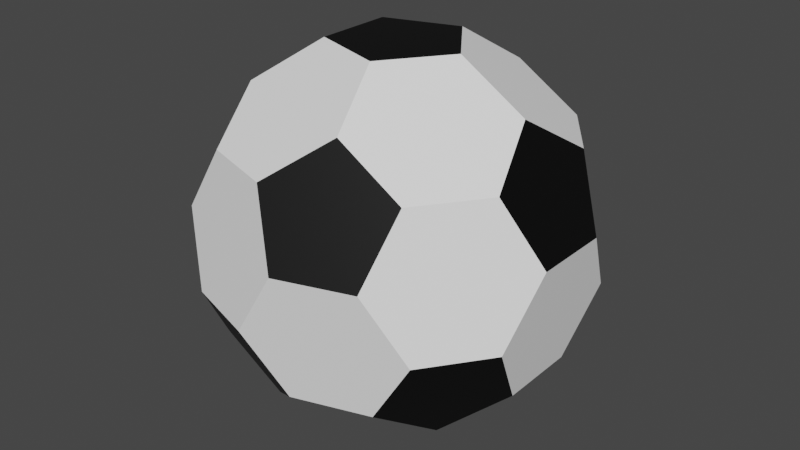 # Source: Pila.blend  (saved by Blender 2.92.15; exported with 4.5.12 LTS)
import bpy
from mathutils import Matrix  # noqa: F401  (used for matrix-valued properties, if any)

bpy.ops.wm.read_factory_settings(use_empty=True)
scene = bpy.context.scene
scene.name = 'Scene'

# ---- collections
col_collection = bpy.data.collections.new('Collection'); scene.collection.children.link(col_collection)

# ---- materials (node trees are filled in below, after node groups)
mat_white = bpy.data.materials.new('White')
mat_white.use_transparent_shadow = False
mat_black = bpy.data.materials.new('Black')
mat_black.use_transparent_shadow = False

# ---- material node trees
mat_white.use_nodes = True; mat_white.node_tree.nodes.clear()
_N = mat_white.node_tree.nodes; _L = mat_white.node_tree.links
n0 = _N.new('ShaderNodeBsdfPrincipled'); n0.name = 'Principled BSDF'; n0.location = (10, 300)
n0.distribution = 'GGX'
n0.subsurface_method = 'BURLEY'
n0.inputs[0].default_value = (1.0, 1.0, 1.0, 1.0)
n0.inputs[3].default_value = 1.45
n0.inputs[27].default_value = (0.0, 0.0, 0.0, 1.0)
n0.inputs[28].default_value = 1.0
n1 = _N.new('ShaderNodeOutputMaterial'); n1.name = 'Material Output'; n1.location = (300, 300)
_L.new(n0.outputs[0], n1.inputs[0])
n1.is_active_output = True
mat_black.use_nodes = True; mat_black.node_tree.nodes.clear()
_N = mat_black.node_tree.nodes; _L = mat_black.node_tree.links
n0 = _N.new('ShaderNodeBsdfPrincipled'); n0.name = 'Principled BSDF'; n0.location = (10, 300)
n0.distribution = 'GGX'
n0.subsurface_method = 'BURLEY'
n0.inputs[0].default_value = (0.0, 0.0, 0.0, 1.0)
n0.inputs[3].default_value = 1.45
n0.inputs[27].default_value = (0.0, 0.0, 0.0, 1.0)
n0.inputs[28].default_value = 1.0
n1 = _N.new('ShaderNodeOutputMaterial'); n1.name = 'Material Output'; n1.location = (300, 300)
_L.new(n0.outputs[0], n1.inputs[0])
n1.is_active_output = True

# ---- world
world_world = bpy.data.worlds.new('World'); scene.world = world_world
world_world.use_nodes = True; world_world.node_tree.nodes.clear()
_N = world_world.node_tree.nodes; _L = world_world.node_tree.links
n0 = _N.new('ShaderNodeOutputWorld'); n0.name = 'World Output'; n0.location = (300, 300)
n1 = _N.new('ShaderNodeBackground'); n1.name = 'Background'; n1.location = (10, 300)
n1.inputs[0].default_value = (0.05088, 0.05088, 0.05088, 1.0)
_L.new(n1.outputs[0], n0.inputs[0])
n0.is_active_output = True
world_world.color = (0.05088, 0.05088, 0.05088)
world_world.use_sun_shadow = False
world_world.sun_shadow_jitter_overblur = 0.0

# ---- meshes
me_icosphere_008 = bpy.data.meshes.new('Icosphere.008')
me_icosphere_008.from_pydata([(-0.03265, 0.0, -0.08982), (-0.01009, 0.03105, -0.08982), (0.02641, 0.01919, -0.08982), (0.02641, -0.01919, -0.08982), (-0.01009, -0.03105, -0.08982), (0.0796, -0.01945, -0.04919), (0.08583, -0.03864, -0.01654), (0.06327, -0.06969, -0.01654), (0.04309, -0.06969, -0.04919), (0.05318, -0.03864, -0.06937), (-0.02031, -0.06252, -0.06937), (0.006102, -0.08171, -0.04919), (-0.01022, -0.09357, -0.01654), (-0.04673, -0.08171, -0.01654), (-0.05296, -0.06252, -0.04919), (-0.06574, 0.0, -0.06937), (-0.07583, -0.03105, -0.04919), (-0.09215, -0.01919, -0.01654), (-0.09215, 0.01919, -0.01654), (-0.07583, 0.03105, -0.04919), (-0.02031, 0.06252, -0.06937), (-0.05296, 0.06252, -0.04919), (-0.04673, 0.08171, -0.01654), (-0.01022, 0.09357, -0.01654), (0.006102, 0.08171, -0.04919), (0.0796, 0.01945, -0.04919), (0.05318, 0.03864, -0.06937), (0.04309, 0.06969, -0.04919), (0.06327, 0.06969, -0.01654), (0.08583, 0.03864, -0.01654), (0.01022, -0.09357, 0.01654), (0.04673, -0.08171, 0.01654), (0.05296, -0.06252, 0.04919), (0.02031, -0.06252, 0.06937), (-0.006102, -0.08171, 0.04919), (-0.08583, -0.03864, 0.01654), (-0.06327, -0.06969, 0.01654), (-0.04309, -0.06969, 0.04919), (-0.05318, -0.03864, 0.06937), (-0.0796, -0.01945, 0.04919), (-0.06327, 0.06969, 0.01654), (-0.08583, 0.03864, 0.01654), (-0.0796, 0.01945, 0.04919), (-0.05318, 0.03864, 0.06937), (-0.04309, 0.06969, 0.04919), (0.04673, 0.08171, 0.01654), (0.01022, 0.09357, 0.01654), (-0.006102, 0.08171, 0.04919), (0.02031, 0.06252, 0.06937), (0.05296, 0.06252, 0.04919), (0.09215, -0.01919, 0.01654), (0.09215, 0.01919, 0.01654), (0.07583, 0.03105, 0.04919), (0.06574, 0.0, 0.06937), (0.07583, -0.03105, 0.04919), (0.01009, -0.03105, 0.08982), (0.03265, 0.0, 0.08982), (0.01009, 0.03105, 0.08982), (-0.02641, 0.01919, 0.08982), (-0.02641, -0.01919, 0.08982)], [], [(5, 9, 3, 2, 26, 25), (1, 0, 15, 19, 21, 20), (4, 3, 9, 8, 11, 10), (2, 1, 20, 24, 27, 26), (12, 11, 8, 7, 31, 30), (7, 6, 50, 54, 32, 31), (6, 5, 25, 29, 51, 50), (13, 12, 30, 34, 37, 36), (18, 17, 35, 39, 42, 41), (23, 22, 40, 44, 47, 46), (17, 16, 14, 13, 36, 35), (22, 21, 19, 18, 41, 40), (28, 27, 24, 23, 46, 45), (29, 28, 45, 49, 52, 51), (33, 32, 54, 53, 56, 55), (38, 37, 34, 33, 55, 59), (43, 42, 39, 38, 59, 58), (48, 47, 44, 43, 58, 57), (53, 52, 49, 48, 57, 56), (0, 1, 2, 3, 4), (5, 6, 7, 8, 9), (10, 11, 12, 13, 14), (15, 16, 17, 18, 19), (20, 21, 22, 23, 24), (25, 26, 27, 28, 29), (30, 31, 32, 33, 34), (35, 36, 37, 38, 39), (40, 41, 42, 43, 44), (45, 46, 47, 48, 49), (50, 51, 52, 53, 54), (55, 56, 57, 58, 59), (0, 4, 10, 14, 16, 15)])
me_icosphere_008.polygons.foreach_set('material_index', [0, 0, 0, 0, 0, 0, 0, 0, 0, 0, 0, 0, 1, 0, 0, 0, 0, 0, 0, 1, 1, 1, 1, 1, 1, 1, 1, 1, 1, 1, 1, 0])
_uv = me_icosphere_008.uv_layers.new(name='UVMap')
_uv.uv.foreach_set('vector', [0.6669, 0.1575, 0.6971, 0.1052, 0.6665, 0.05226, 0.6062, 0.05226, 0.5756, 0.1052, 0.6058, 0.1575, 0.3029, 0.05226, 0.2426, 0.05225, 0.212, 0.1052, 0.2422, 0.1575, 0.3033, 0.1575, 0.3335, 0.1052, 0.8484, 0.05226, 0.788, 0.05226, 0.7574, 0.1052, 0.7876, 0.1575, 0.8488, 0.1575, 0.8789, 0.1052, 0.4847, 0.05226, 0.4244, 0.05226, 0.3938, 0.1052, 0.424, 0.1575, 0.4851, 0.1575, 0.5153, 0.1052, 0.8789, 0.2097, 0.8488, 0.1575, 0.7876, 0.1575, 0.7574, 0.2097, 0.788, 0.2627, 0.8483, 0.2627, 0.7574, 0.2097, 0.6971, 0.2097, 0.6665, 0.2627, 0.6967, 0.3149, 0.7578, 0.3149, 0.788, 0.2627, 0.6971, 0.2097, 0.6669, 0.1575, 0.6058, 0.1575, 0.5756, 0.2097, 0.6062, 0.2627, 0.6665, 0.2627, 0.9393, 0.2097, 0.8789, 0.2097, 0.8483, 0.2627, 0.8785, 0.3149, 0.9397, 0.3149, 0.9698, 0.2627, 0.212, 0.2097, 0.1516, 0.2097, 0.1211, 0.2627, 0.1512, 0.3149, 0.2124, 0.3149, 0.2426, 0.2627, 0.3938, 0.2097, 0.3335, 0.2097, 0.3029, 0.2627, 0.3331, 0.3149, 0.3942, 0.3149, 0.4244, 0.2627, 0.1516, 0.2097, 0.1215, 0.1575, 0.06034, 0.1575, 0.03017, 0.2097, 0.06074, 0.2627, 0.1211, 0.2627, 0.3335, 0.2097, 0.3033, 0.1575, 0.2422, 0.1575, 0.212, 0.2097, 0.2426, 0.2627, 0.3029, 0.2627, 0.5153, 0.2097, 0.4851, 0.1575, 0.424, 0.1575, 0.3938, 0.2097, 0.4244, 0.2627, 0.4847, 0.2627, 0.5756, 0.2097, 0.5153, 0.2097, 0.4847, 0.2627, 0.5149, 0.3149, 0.576, 0.3149, 0.6062, 0.2627, 0.788, 0.3672, 0.7578, 0.3149, 0.6967, 0.3149, 0.6665, 0.3672, 0.6971, 0.4201, 0.7574, 0.4201, 0.9698, 0.3672, 0.9397, 0.3149, 0.8785, 0.3149, 0.8484, 0.3672, 0.8789, 0.4201, 0.9393, 0.4201, 0.2426, 0.3672, 0.2124, 0.3149, 0.1512, 0.3149, 0.1211, 0.3672, 0.1516, 0.4201, 0.212, 0.4201, 0.4244, 0.3672, 0.3942, 0.3149, 0.3331, 0.3149, 0.3029, 0.3672, 0.3335, 0.4201, 0.3938, 0.4201, 0.6062, 0.3672, 0.576, 0.3149, 0.5149, 0.3149, 0.4847, 0.3672, 0.5153, 0.4201, 0.5756, 0.4201, 0.1211, 0.05225, 0.3029, 0.05226, 0.4847, 0.05226, 0.6665, 0.05226, 0.8484, 0.05226, 0.6669, 0.1575, 0.6971, 0.2097, 0.7574, 0.2097, 0.7876, 0.1575, 0.7574, 0.1052, 0.03017, 0.1052, 0.8488, 0.1575, 0.8789, 0.2097, 0.9393, 0.2097, 0.06034, 0.1575, 0.212, 0.1052, 0.1215, 0.1575, 0.1516, 0.2097, 0.212, 0.2097, 0.2422, 0.1575, 0.3938, 0.1052, 0.3033, 0.1575, 0.3335, 0.2097, 0.3938, 0.2097, 0.424, 0.1575, 0.6058, 0.1575, 0.5756, 0.1052, 0.4851, 0.1575, 0.5153, 0.2097, 0.5756, 0.2097, 0.8483, 0.2627, 0.788, 0.2627, 0.7578, 0.3149, 0.788, 0.3672, 0.8785, 0.3149, 0.1211, 0.2627, 0.06074, 0.2627, 0.9397, 0.3149, 0.9698, 0.3672, 0.1512, 0.3149, 0.3029, 0.2627, 0.2426, 0.2627, 0.2124, 0.3149, 0.2426, 0.3672, 0.3331, 0.3149, 0.4847, 0.2627, 0.4244, 0.2627, 0.3942, 0.3149, 0.4244, 0.3672, 0.5149, 0.3149, 0.6665, 0.2627, 0.6062, 0.2627, 0.576, 0.3149, 0.6062, 0.3672, 0.6967, 0.3149, 0.8789, 0.4201, 0.6971, 0.4201, 0.5153, 0.4201, 0.3335, 0.4201, 0.1516, 0.4201, 0.1211, 0.05225, 0.06074, 0.05226, 0.03017, 0.1052, 0.06034, 0.1575, 0.1215, 0.1575, 0.1516, 0.1052])
me_icosphere_008.materials.append(mat_white)
me_icosphere_008.materials.append(mat_black)
me_icosphere_008.use_remesh_fix_poles = True
me_icosphere_008.use_remesh_preserve_attributes = False
me_icosphere_008.use_mirror_vertex_groups = False
me_icosphere_008.update()

# ---- objects
ob_icosphere = bpy.data.objects.new('Icosphere', me_icosphere_008)

# ---- transforms, parenting, visibility, modifiers, constraints
ob_icosphere.location = (0.0, 0.0, 0.0)
ob_icosphere.lineart.crease_threshold = 0.0

# ---- collection membership
col_collection.objects.link(ob_icosphere)

# ---- scene / render settings (as saved in the file)
scene.frame_start = 1; scene.frame_end = 250; scene.frame_set(1)
scene.render.engine = 'BLENDER_EEVEE_NEXT'
scene.cycles.use_denoising = False
scene.cycles.samples = 128
scene.cycles.sampling_pattern = 'TABULATED_SOBOL'
scene.cycles.use_adaptive_sampling = False
scene.cycles.use_light_tree = False
scene.view_settings.view_transform = 'Filmic'
bpy.context.view_layer.update()

# ---- added for rendering (the .blend has no active camera and no usable light): camera, sun
cam_auto = bpy.data.cameras.new('AutoCamera')
cam_auto.lens = 50.0
cam_auto.sensor_width = 36.0
cam_auto.clip_end = 1000.0
ob_auto_camera = bpy.data.objects.new('AutoCamera', cam_auto)
scene.collection.objects.link(ob_auto_camera)
ob_auto_camera.location = (0.294419, -0.353303, 0.235535)
ob_auto_camera.rotation_euler = (1.09748, -7.21219e-08, 0.694738)
scene.camera = ob_auto_camera
light_auto_sun = bpy.data.lights.new('AutoSun', 'SUN')
light_auto_sun.energy = 3.0
light_auto_sun.angle = 0.0523599
ob_auto_sun = bpy.data.objects.new('AutoSun', light_auto_sun)
scene.collection.objects.link(ob_auto_sun)
ob_auto_sun.rotation_euler = (0.872665, 0.174533, 0.523599)
bpy.context.view_layer.update()
